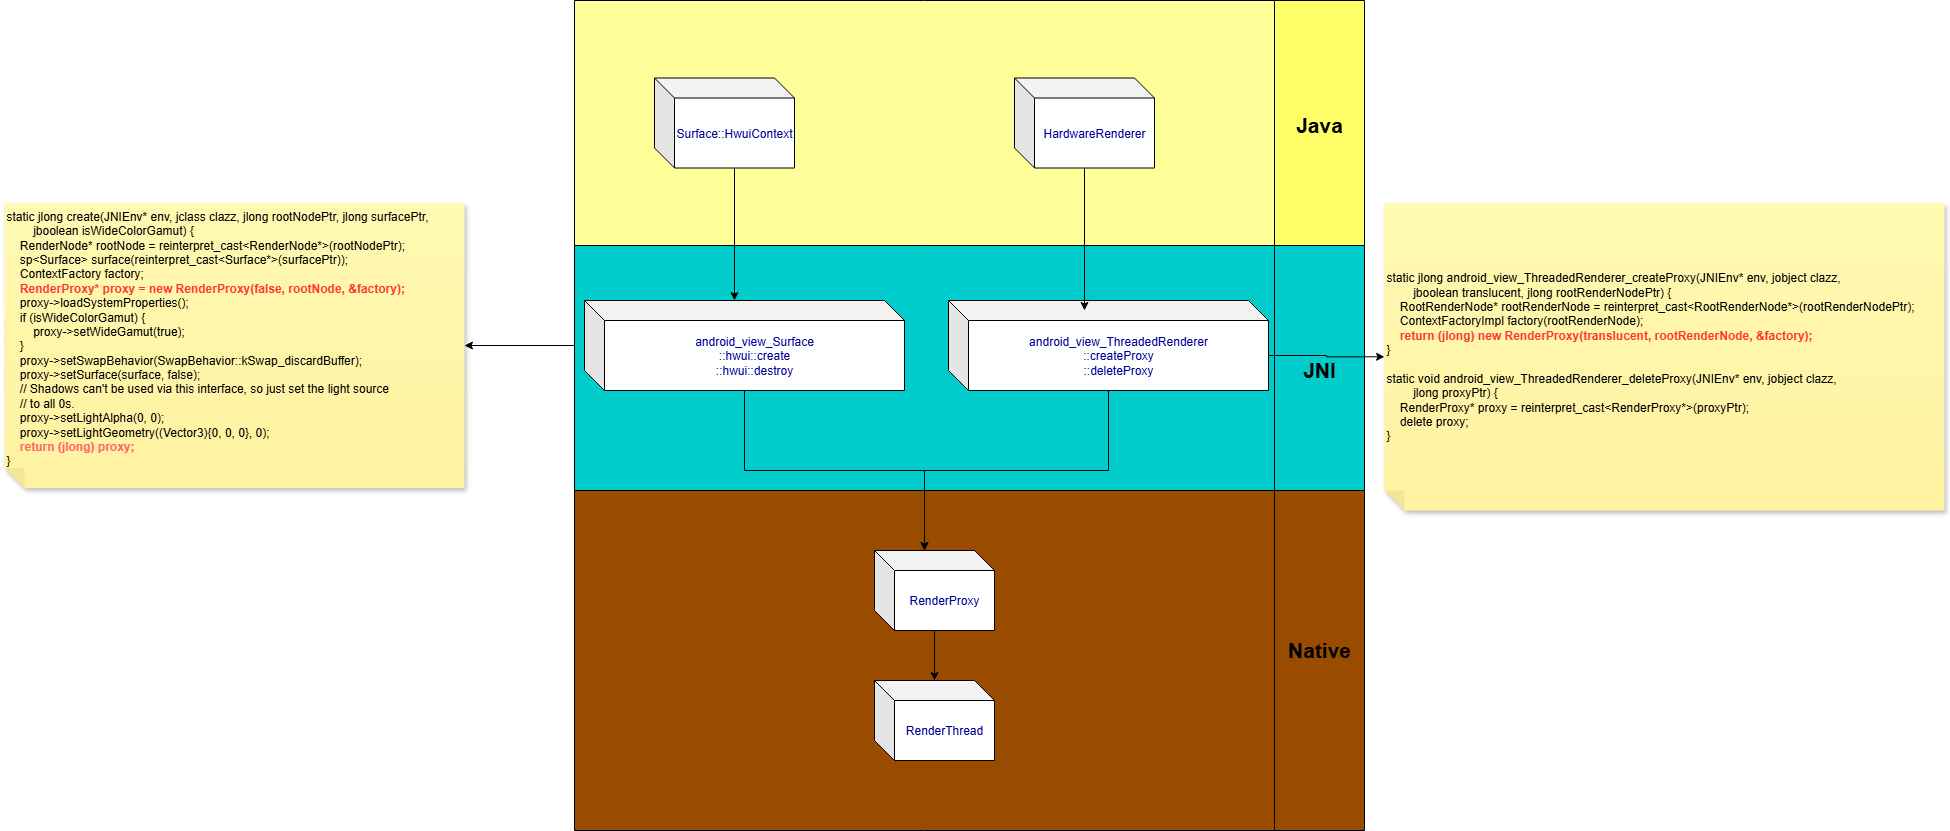

The diagram above was exported from draw.io. Its source (the exported page's mxGraphModel, read from the mxfile embedded in the PNG):
<mxGraphModel dx="2505" dy="2053" grid="1" gridSize="10" guides="1" tooltips="1" connect="1" arrows="1" fold="1" page="1" pageScale="1" pageWidth="827" pageHeight="1169" math="0" shadow="0">
  <root>
    <mxCell id="0" />
    <mxCell id="1" parent="0" />
    <mxCell id="cQCVnI_vHgYei_WvfOaM-10" value="" style="edgeStyle=orthogonalEdgeStyle;rounded=0;orthogonalLoop=1;jettySize=auto;html=1;" parent="1" source="cQCVnI_vHgYei_WvfOaM-6" target="cQCVnI_vHgYei_WvfOaM-8" edge="1">
      <mxGeometry relative="1" as="geometry" />
    </mxCell>
    <mxCell id="cQCVnI_vHgYei_WvfOaM-18" value="Java" style="swimlane;fillColor=#FFFF66;gradientColor=none;swimlaneFillColor=#FFFF99;direction=south;startSize=90;fontSize=21;" parent="1" vertex="1">
      <mxGeometry x="40" y="-190" width="790" height="245" as="geometry" />
    </mxCell>
    <mxCell id="cQCVnI_vHgYei_WvfOaM-3" value="HardwareRenderer" style="shape=cube;whiteSpace=wrap;html=1;boundedLbl=1;backgroundOutline=1;darkOpacity=0.05;darkOpacity2=0.1;fontColor=#000099;" parent="cQCVnI_vHgYei_WvfOaM-18" vertex="1">
      <mxGeometry x="440" y="77.5" width="140" height="90" as="geometry" />
    </mxCell>
    <mxCell id="cQCVnI_vHgYei_WvfOaM-4" value="Surface::HwuiContext" style="shape=cube;whiteSpace=wrap;html=1;boundedLbl=1;backgroundOutline=1;darkOpacity=0.05;darkOpacity2=0.1;fontColor=#000099;" parent="cQCVnI_vHgYei_WvfOaM-18" vertex="1">
      <mxGeometry x="80" y="77.5" width="140" height="90" as="geometry" />
    </mxCell>
    <mxCell id="cQCVnI_vHgYei_WvfOaM-8" value="&lt;div&gt;static jlong create(JNIEnv* env, jclass clazz, jlong rootNodePtr, jlong surfacePtr,&lt;/div&gt;&lt;div&gt;&amp;nbsp; &amp;nbsp; &amp;nbsp; &amp;nbsp; jboolean isWideColorGamut) {&lt;/div&gt;&lt;div&gt;&amp;nbsp; &amp;nbsp; RenderNode* rootNode = reinterpret_cast&amp;lt;RenderNode*&amp;gt;(rootNodePtr);&lt;/div&gt;&lt;div&gt;&amp;nbsp; &amp;nbsp; sp&amp;lt;Surface&amp;gt; surface(reinterpret_cast&amp;lt;Surface*&amp;gt;(surfacePtr));&lt;/div&gt;&lt;div&gt;&amp;nbsp; &amp;nbsp; ContextFactory factory;&lt;/div&gt;&lt;div&gt;&amp;nbsp;&lt;font style=&quot;color: rgb(255, 51, 51);&quot;&gt; &lt;b&gt;&amp;nbsp; RenderProxy* proxy = new RenderProxy(false, rootNode, &amp;amp;factory);&lt;/b&gt;&lt;/font&gt;&lt;/div&gt;&lt;div&gt;&amp;nbsp; &amp;nbsp; proxy-&amp;gt;loadSystemProperties();&lt;/div&gt;&lt;div&gt;&amp;nbsp; &amp;nbsp; if (isWideColorGamut) {&lt;/div&gt;&lt;div&gt;&amp;nbsp; &amp;nbsp; &amp;nbsp; &amp;nbsp; proxy-&amp;gt;setWideGamut(true);&lt;/div&gt;&lt;div&gt;&amp;nbsp; &amp;nbsp; }&lt;/div&gt;&lt;div&gt;&amp;nbsp; &amp;nbsp; proxy-&amp;gt;setSwapBehavior(SwapBehavior::kSwap_discardBuffer);&lt;/div&gt;&lt;div&gt;&amp;nbsp; &amp;nbsp; proxy-&amp;gt;setSurface(surface, false);&lt;/div&gt;&lt;div&gt;&amp;nbsp; &amp;nbsp; // Shadows can't be used via this interface, so just set the light source&lt;/div&gt;&lt;div&gt;&amp;nbsp; &amp;nbsp; // to all 0s.&lt;/div&gt;&lt;div&gt;&amp;nbsp; &amp;nbsp; proxy-&amp;gt;setLightAlpha(0, 0);&lt;/div&gt;&lt;div&gt;&amp;nbsp; &amp;nbsp; proxy-&amp;gt;setLightGeometry((Vector3){0, 0, 0}, 0);&lt;/div&gt;&lt;div&gt;&amp;nbsp;&lt;b&gt; &amp;nbsp;&lt;font style=&quot;color: rgb(255, 102, 102);&quot;&gt; return (jlong) proxy;&lt;/font&gt;&lt;/b&gt;&lt;/div&gt;&lt;div&gt;}&lt;/div&gt;&lt;div&gt;&lt;br&gt;&lt;/div&gt;" style="shape=note;whiteSpace=wrap;html=1;backgroundOutline=1;fontColor=#000000;darkOpacity=0.05;fillColor=#FFF9B2;strokeColor=none;fillStyle=solid;direction=west;gradientDirection=north;gradientColor=#FFF2A1;shadow=1;size=20;pointerEvents=1;align=left;" parent="1" vertex="1">
      <mxGeometry x="-530" y="12.5" width="460" height="285" as="geometry" />
    </mxCell>
    <mxCell id="cQCVnI_vHgYei_WvfOaM-11" value="&lt;div&gt;static jlong android_view_ThreadedRenderer_createProxy(JNIEnv* env, jobject clazz,&lt;/div&gt;&lt;div&gt;&amp;nbsp; &amp;nbsp; &amp;nbsp; &amp;nbsp; jboolean translucent, jlong rootRenderNodePtr) {&lt;/div&gt;&lt;div&gt;&amp;nbsp; &amp;nbsp; RootRenderNode* rootRenderNode = reinterpret_cast&amp;lt;RootRenderNode*&amp;gt;(rootRenderNodePtr);&lt;/div&gt;&lt;div&gt;&amp;nbsp; &amp;nbsp; ContextFactoryImpl factory(rootRenderNode);&lt;/div&gt;&lt;div&gt;&amp;nbsp; &amp;nbsp; &lt;b&gt;&lt;font style=&quot;color: rgb(255, 51, 51);&quot;&gt;return (jlong) new RenderProxy(translucent, rootRenderNode, &amp;amp;factory);&lt;/font&gt;&lt;/b&gt;&lt;/div&gt;&lt;div&gt;}&lt;/div&gt;&lt;div&gt;&lt;br&gt;&lt;/div&gt;&lt;div&gt;static void android_view_ThreadedRenderer_deleteProxy(JNIEnv* env, jobject clazz,&lt;/div&gt;&lt;div&gt;&amp;nbsp; &amp;nbsp; &amp;nbsp; &amp;nbsp; jlong proxyPtr) {&lt;/div&gt;&lt;div&gt;&amp;nbsp; &amp;nbsp; RenderProxy* proxy = reinterpret_cast&amp;lt;RenderProxy*&amp;gt;(proxyPtr);&lt;/div&gt;&lt;div&gt;&amp;nbsp; &amp;nbsp; delete proxy;&lt;/div&gt;&lt;div style=&quot;&quot;&gt;}&lt;/div&gt;" style="shape=note;whiteSpace=wrap;html=1;backgroundOutline=1;fontColor=#000000;darkOpacity=0.05;fillColor=#FFF9B2;strokeColor=none;fillStyle=solid;direction=west;gradientDirection=north;gradientColor=#FFF2A1;shadow=1;size=20;pointerEvents=1;align=left;" parent="1" vertex="1">
      <mxGeometry x="850" y="12.5" width="560" height="307.5" as="geometry" />
    </mxCell>
    <mxCell id="cQCVnI_vHgYei_WvfOaM-19" value="JNI" style="swimlane;fillColor=#00CCCC;gradientColor=none;swimlaneFillColor=#00CCCC;direction=south;startSize=90;fontSize=21;" parent="1" vertex="1">
      <mxGeometry x="40" y="55" width="790" height="245" as="geometry" />
    </mxCell>
    <mxCell id="cQCVnI_vHgYei_WvfOaM-6" value="android_view_Surface&lt;div&gt;::hwui::create&lt;/div&gt;&lt;div&gt;::hwui::destroy&lt;/div&gt;" style="shape=cube;whiteSpace=wrap;html=1;boundedLbl=1;backgroundOutline=1;darkOpacity=0.05;darkOpacity2=0.1;fontColor=#000099;" parent="cQCVnI_vHgYei_WvfOaM-19" vertex="1">
      <mxGeometry x="10" y="55" width="320" height="90" as="geometry" />
    </mxCell>
    <mxCell id="cQCVnI_vHgYei_WvfOaM-22" value="android_view_ThreadedRenderer&lt;div&gt;::createProxy&lt;/div&gt;&lt;div&gt;::deleteProxy&lt;/div&gt;" style="shape=cube;whiteSpace=wrap;html=1;boundedLbl=1;backgroundOutline=1;darkOpacity=0.05;darkOpacity2=0.1;fontColor=#000099;" parent="cQCVnI_vHgYei_WvfOaM-19" vertex="1">
      <mxGeometry x="374" y="55" width="320" height="90" as="geometry" />
    </mxCell>
    <mxCell id="cQCVnI_vHgYei_WvfOaM-23" style="edgeStyle=orthogonalEdgeStyle;rounded=0;orthogonalLoop=1;jettySize=auto;html=1;exitX=0;exitY=0;exitDx=320;exitDy=55;exitPerimeter=0;" parent="1" source="cQCVnI_vHgYei_WvfOaM-22" target="cQCVnI_vHgYei_WvfOaM-11" edge="1">
      <mxGeometry relative="1" as="geometry" />
    </mxCell>
    <mxCell id="cQCVnI_vHgYei_WvfOaM-24" value="Native&#10;" style="swimlane;fillColor=#994C00;gradientColor=none;swimlaneFillColor=#994C00;direction=south;startSize=90;fontSize=21;strokeColor=#000000;" parent="1" vertex="1">
      <mxGeometry x="40" y="300" width="790" height="340" as="geometry" />
    </mxCell>
    <mxCell id="cQCVnI_vHgYei_WvfOaM-32" style="edgeStyle=orthogonalEdgeStyle;rounded=0;orthogonalLoop=1;jettySize=auto;html=1;" parent="cQCVnI_vHgYei_WvfOaM-24" source="cQCVnI_vHgYei_WvfOaM-2" target="cQCVnI_vHgYei_WvfOaM-1" edge="1">
      <mxGeometry relative="1" as="geometry" />
    </mxCell>
    <mxCell id="cQCVnI_vHgYei_WvfOaM-2" value="RenderProxy" style="shape=cube;whiteSpace=wrap;html=1;boundedLbl=1;backgroundOutline=1;darkOpacity=0.05;darkOpacity2=0.1;fontColor=#000099;" parent="cQCVnI_vHgYei_WvfOaM-24" vertex="1">
      <mxGeometry x="300" y="60" width="120" height="80" as="geometry" />
    </mxCell>
    <mxCell id="cQCVnI_vHgYei_WvfOaM-1" value="RenderThread" style="shape=cube;whiteSpace=wrap;html=1;boundedLbl=1;backgroundOutline=1;darkOpacity=0.05;darkOpacity2=0.1;fontColor=#000099;" parent="cQCVnI_vHgYei_WvfOaM-24" vertex="1">
      <mxGeometry x="300" y="190" width="120" height="80" as="geometry" />
    </mxCell>
    <mxCell id="cQCVnI_vHgYei_WvfOaM-27" style="edgeStyle=orthogonalEdgeStyle;rounded=0;orthogonalLoop=1;jettySize=auto;html=1;exitX=0;exitY=0;exitDx=80;exitDy=90;exitPerimeter=0;entryX=0;entryY=0;entryDx=150;entryDy=0;entryPerimeter=0;" parent="1" source="cQCVnI_vHgYei_WvfOaM-4" target="cQCVnI_vHgYei_WvfOaM-6" edge="1">
      <mxGeometry relative="1" as="geometry" />
    </mxCell>
    <mxCell id="cQCVnI_vHgYei_WvfOaM-29" style="edgeStyle=orthogonalEdgeStyle;rounded=0;orthogonalLoop=1;jettySize=auto;html=1;entryX=0.425;entryY=0.111;entryDx=0;entryDy=0;entryPerimeter=0;" parent="1" source="cQCVnI_vHgYei_WvfOaM-3" target="cQCVnI_vHgYei_WvfOaM-22" edge="1">
      <mxGeometry relative="1" as="geometry" />
    </mxCell>
    <mxCell id="cQCVnI_vHgYei_WvfOaM-30" style="edgeStyle=orthogonalEdgeStyle;rounded=0;orthogonalLoop=1;jettySize=auto;html=1;entryX=0;entryY=0;entryDx=50;entryDy=0;entryPerimeter=0;" parent="1" source="cQCVnI_vHgYei_WvfOaM-6" target="cQCVnI_vHgYei_WvfOaM-2" edge="1">
      <mxGeometry relative="1" as="geometry" />
    </mxCell>
    <mxCell id="cQCVnI_vHgYei_WvfOaM-31" style="edgeStyle=orthogonalEdgeStyle;rounded=0;orthogonalLoop=1;jettySize=auto;html=1;entryX=0;entryY=0;entryDx=50;entryDy=0;entryPerimeter=0;" parent="1" source="cQCVnI_vHgYei_WvfOaM-22" target="cQCVnI_vHgYei_WvfOaM-2" edge="1">
      <mxGeometry relative="1" as="geometry" />
    </mxCell>
  </root>
</mxGraphModel>